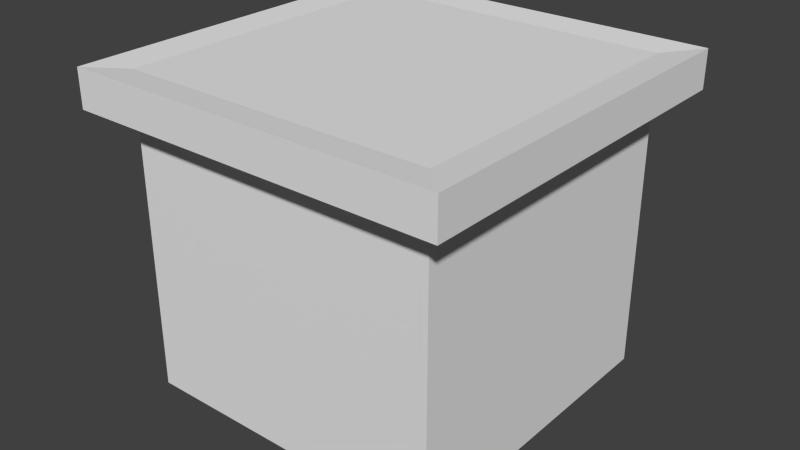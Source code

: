 # Source: Hut.blend  (saved by Blender 2.69.0; exported with 4.5.12 LTS)
import bpy
from mathutils import Matrix  # noqa: F401  (used for matrix-valued properties, if any)

bpy.ops.wm.read_factory_settings(use_empty=True)
scene = bpy.context.scene
scene.name = 'Scene'

# ---- collections
col_collection_1 = bpy.data.collections.new('Collection 1'); scene.collection.children.link(col_collection_1)

# ---- materials (node trees are filled in below, after node groups)
mat_buildingstesti = bpy.data.materials.new('BuildingsTesti')
mat_buildingstesti.alpha_threshold = 0.0
mat_buildingstesti.use_transparent_shadow = False
mat_buildingstesti.roughness = 0.5
mat_buildingstesti.line_color = (0.0, 0.0, 0.0, 1.0)

# ---- material node trees

# ---- world
world_world = bpy.data.worlds.new('World'); scene.world = world_world
world_world.color = (0.05088, 0.05088, 0.05088)
world_world.use_sun_shadow = False
world_world.sun_shadow_jitter_overblur = 0.0
world_world.cycles.sampling_method = 'MANUAL'
world_world.cycles.sample_map_resolution = 256

# ---- meshes
me_cube = bpy.data.meshes.new('Cube')
me_cube.from_pydata([(0.5, 0.0, -0.5), (0.5, 2.682e-08, 0.5), (-0.5, 2.682e-08, 0.5), (-0.5, 0.0, -0.5), (0.5, 0.9, -0.5), (0.5, 0.9, 0.5), (-0.5, 0.9, 0.5), (-0.5, 0.9, -0.5), (0.5, 0.9, -0.5), (0.5, 0.9, 0.5), (-0.5, 0.9, 0.5), (-0.5, 0.9, -0.5), (0.5, 0.9, -0.5), (0.5, 0.9, 0.5), (-0.5, 0.9, 0.5), (-0.5, 0.9, -0.5), (0.5, 0.9, -0.5), (0.5, 0.9, 0.5), (-0.5, 0.9, 0.5), (-0.5, 0.9, -0.5), (0.5, 0.9, -0.5), (0.5, 0.9, 0.5), (-0.5, 0.9, 0.5), (-0.5, 0.9, -0.5), (0.5, 1.0, -0.5), (0.5, 1.0, 0.5), (-0.5, 1.0, 0.5), (-0.5, 1.0, -0.5), (0.5, 0.9, -0.5), (0.5, 0.9, 0.5), (-0.5, 0.9, 0.5), (-0.5, 0.9, -0.5), (0.5, 1.0, -0.5), (0.5, 1.0, 0.5), (-0.5, 1.0, 0.5), (-0.5, 1.0, -0.5), (0.6, 0.89, -0.6), (0.6, 0.89, 0.6), (-0.6, 0.89, 0.6), (-0.6, 0.89, -0.6), (0.6, 1.01, -0.6), (0.6, 1.01, 0.6), (-0.6, 1.01, 0.6), (-0.6, 1.01, -0.6)], [], [(0, 1, 2, 3), (7, 6, 10, 11), (0, 4, 5, 1), (1, 5, 6, 2), (2, 6, 7, 3), (4, 0, 3, 7), (11, 10, 14, 15), (6, 5, 9, 10), (4, 7, 11, 8), (5, 4, 8, 9), (15, 14, 18, 19), (10, 9, 13, 14), (8, 11, 15, 12), (9, 8, 12, 13), (19, 18, 22, 23), (14, 13, 17, 18), (12, 15, 19, 16), (13, 12, 16, 17), (24, 25, 33, 32), (18, 17, 21, 22), (16, 19, 23, 20), (17, 16, 20, 21), (24, 27, 26, 25), (27, 24, 32, 35), (25, 26, 34, 33), (26, 27, 35, 34), (32, 33, 41, 40), (35, 32, 40, 43), (33, 34, 42, 41), (34, 35, 43, 42), (23, 22, 30, 31), (22, 21, 29, 30), (20, 23, 31, 28), (21, 20, 28, 29), (39, 38, 42, 43), (38, 37, 41, 42), (36, 39, 43, 40), (37, 36, 40, 41), (31, 30, 38, 39), (30, 29, 37, 38), (28, 31, 39, 36), (29, 28, 36, 37)])
_uv = me_cube.uv_layers.new(name='UVMap')
_uv.uv.foreach_set('vector', [0.3461, 0.6586, 0.3461, 0.6089, 0.3958, 0.6089, 0.3958, 0.6586, 0.2864, 0.5493, 0.2864, 0.5493, 0.2864, 0.5493, 0.2864, 0.5493, 0.3958, 0.5493, 0.4405, 0.5493, 0.4405, 0.599, 0.3958, 0.599, 0.3958, 0.6586, 0.4405, 0.6586, 0.4405, 0.7083, 0.3958, 0.7083, 0.351, 0.6586, 0.3958, 0.6586, 0.3958, 0.7083, 0.351, 0.7083, 0.4405, 0.6586, 0.3958, 0.6586, 0.3958, 0.6089, 0.4405, 0.6089, 0.2864, 0.5493, 0.2864, 0.5493, 0.2864, 0.5493, 0.2864, 0.5493, 0.2864, 0.5493, 0.2864, 0.5493, 0.2864, 0.5493, 0.2864, 0.5493, 0.2864, 0.5493, 0.2864, 0.5493, 0.2864, 0.5493, 0.2864, 0.5493, 0.2864, 0.5493, 0.2864, 0.5493, 0.2864, 0.5493, 0.2864, 0.5493, 0.2864, 0.5493, 0.2864, 0.5493, 0.2864, 0.5493, 0.2864, 0.5493, 0.2864, 0.5493, 0.2864, 0.5493, 0.2864, 0.5493, 0.2864, 0.5493, 0.2864, 0.5493, 0.2864, 0.5493, 0.2864, 0.5493, 0.2864, 0.5493, 0.2864, 0.5493, 0.2864, 0.5493, 0.2864, 0.5493, 0.2864, 0.5493, 0.2864, 0.5493, 0.2864, 0.5493, 0.2864, 0.5493, 0.2864, 0.5493, 0.2864, 0.5493, 0.2864, 0.5493, 0.2864, 0.5493, 0.2864, 0.5493, 0.2864, 0.5493, 0.2864, 0.5493, 0.2864, 0.5493, 0.2864, 0.5493, 0.2864, 0.5493, 0.2864, 0.5493, 0.2864, 0.5493, 0.2864, 0.5493, 0.2864, 0.5493, 0.2864, 0.5493, 0.2864, 0.5493, 0.2864, 0.5493, 0.2864, 0.5493, 0.2864, 0.5493, 0.2864, 0.5493, 0.2864, 0.5493, 0.2864, 0.5493, 0.2864, 0.5493, 0.2864, 0.5493, 0.2864, 0.5493, 0.2864, 0.5493, 0.2864, 0.5493, 0.2864, 0.5493, 0.2864, 0.5493, 0.3958, 0.5493, 0.3958, 0.599, 0.3461, 0.599, 0.3461, 0.5493, 0.2864, 0.5493, 0.2864, 0.5493, 0.2864, 0.5493, 0.2864, 0.5493, 0.2864, 0.5493, 0.2864, 0.5493, 0.2864, 0.5493, 0.2864, 0.5493, 0.2864, 0.5493, 0.2864, 0.5493, 0.2864, 0.5493, 0.2864, 0.5493, 0.3411, 0.5542, 0.2914, 0.5542, 0.2864, 0.5493, 0.3461, 0.5493, 0.3411, 0.6039, 0.3411, 0.5542, 0.3461, 0.5493, 0.3461, 0.6089, 0.2914, 0.5542, 0.2914, 0.6039, 0.2864, 0.6089, 0.2864, 0.5493, 0.2914, 0.6039, 0.3411, 0.6039, 0.3461, 0.6089, 0.2864, 0.6089, 0.2864, 0.5493, 0.2864, 0.5493, 0.2864, 0.5493, 0.2864, 0.5493, 0.2864, 0.5493, 0.2864, 0.5493, 0.2864, 0.5493, 0.2864, 0.5493, 0.2864, 0.5493, 0.2864, 0.5493, 0.2864, 0.5493, 0.2864, 0.5493, 0.2864, 0.5493, 0.2864, 0.5493, 0.2864, 0.5493, 0.2864, 0.5493, 0.4525, 0.6089, 0.4525, 0.6686, 0.4465, 0.6686, 0.4465, 0.6089, 0.4525, 0.5493, 0.4525, 0.6089, 0.4465, 0.6089, 0.4465, 0.5493, 0.4465, 0.5493, 0.4465, 0.6089, 0.4405, 0.6089, 0.4405, 0.5493, 0.4405, 0.6686, 0.4405, 0.6089, 0.4465, 0.6089, 0.4465, 0.6686, 0.3411, 0.6636, 0.3411, 0.6139, 0.3461, 0.6089, 0.3461, 0.6686, 0.3411, 0.6139, 0.2914, 0.6139, 0.2864, 0.6089, 0.3461, 0.6089, 0.2914, 0.6636, 0.3411, 0.6636, 0.3461, 0.6686, 0.2864, 0.6686, 0.2914, 0.6139, 0.2914, 0.6636, 0.2864, 0.6686, 0.2864, 0.6089])
me_cube.materials.append(mat_buildingstesti)
me_cube.use_remesh_preserve_volume = False
me_cube.use_remesh_preserve_attributes = False
me_cube.use_mirror_vertex_groups = False
me_cube.update()

# ---- objects
ob_cube = bpy.data.objects.new('Cube', me_cube)

# ---- transforms, parenting, visibility, modifiers, constraints
ob_cube.location = (2.98e-08, 0.0, 0.0)
ob_cube.rotation_euler = (1.571, 0.0, 0.0)
ob_cube.lock_rotations_4d = False
ob_cube.empty_display_type = 'ARROWS'
ob_cube.lineart.crease_threshold = 0.0

# ---- collection membership
col_collection_1.objects.link(ob_cube)

# ---- scene / render settings (as saved in the file)
scene.frame_start = 1; scene.frame_end = 250; scene.frame_set(1)
scene.render.engine = 'BLENDER_EEVEE_NEXT'
scene.render.image_settings.compression = 90
scene.render.resolution_percentage = 50
scene.render.dither_intensity = 0.0
scene.cycles.use_denoising = False
scene.cycles.samples = 10
scene.cycles.sampling_pattern = 'TABULATED_SOBOL'
scene.cycles.light_sampling_threshold = 0.0
scene.cycles.use_adaptive_sampling = False
scene.cycles.use_light_tree = False
scene.cycles.blur_glossy = 0.0
scene.cycles.volume_bounces = 1
scene.cycles.pixel_filter_type = 'GAUSSIAN'
scene.cycles.sample_clamp_indirect = 0.0
scene.view_settings.view_transform = 'Standard'
bpy.context.view_layer.update()

# ---- added for rendering (the .blend has no active camera and no usable light): camera, sun
cam_auto = bpy.data.cameras.new('AutoCamera')
cam_auto.lens = 50.0
cam_auto.sensor_width = 36.0
cam_auto.clip_end = 1000.0
ob_auto_camera = bpy.data.objects.new('AutoCamera', cam_auto)
scene.collection.objects.link(ob_auto_camera)
ob_auto_camera.location = (1.8272, -2.19264, 1.96676)
ob_auto_camera.rotation_euler = (1.09748, -7.21219e-08, 0.694738)
scene.camera = ob_auto_camera
light_auto_sun = bpy.data.lights.new('AutoSun', 'SUN')
light_auto_sun.energy = 3.0
light_auto_sun.angle = 0.0523599
ob_auto_sun = bpy.data.objects.new('AutoSun', light_auto_sun)
scene.collection.objects.link(ob_auto_sun)
ob_auto_sun.rotation_euler = (0.872665, 0.174533, 0.523599)
bpy.context.view_layer.update()
